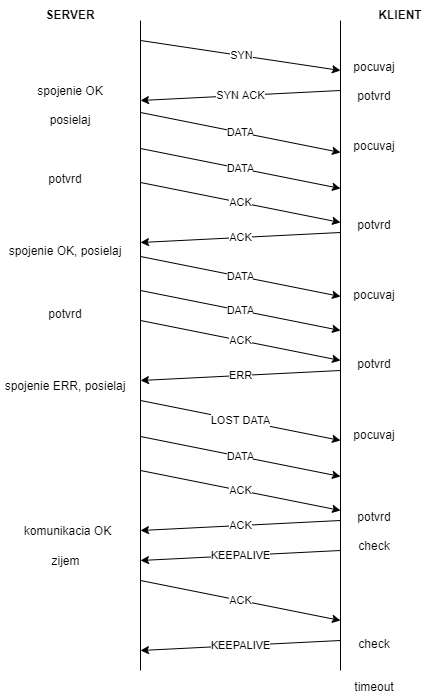

The diagram above was exported from draw.io. Its source (the exported page's mxGraphModel, read from the mxfile embedded in the PNG):
<mxGraphModel dx="4525" dy="2061" grid="1" gridSize="10" guides="1" tooltips="1" connect="1" arrows="1" fold="1" page="1" pageScale="1" pageWidth="827" pageHeight="1169" math="0" shadow="0">
  <root>
    <mxCell id="0" />
    <mxCell id="1" parent="0" />
    <mxCell id="2" value="" style="endArrow=none;html=1;rounded=0;" edge="1" parent="1">
      <mxGeometry width="50" height="50" relative="1" as="geometry">
        <mxPoint x="240" y="-430" as="sourcePoint" />
        <mxPoint x="240" y="-1080" as="targetPoint" />
      </mxGeometry>
    </mxCell>
    <mxCell id="3" value="" style="endArrow=none;html=1;rounded=0;" edge="1" parent="1">
      <mxGeometry width="50" height="50" relative="1" as="geometry">
        <mxPoint x="440" y="-430" as="sourcePoint" />
        <mxPoint x="440" y="-1080" as="targetPoint" />
      </mxGeometry>
    </mxCell>
    <mxCell id="4" value="&lt;b&gt;SERVER&lt;/b&gt;" style="text;html=1;strokeColor=none;fillColor=none;align=center;verticalAlign=middle;whiteSpace=wrap;rounded=0;" vertex="1" parent="1">
      <mxGeometry x="140" y="-1100" width="60" height="30" as="geometry" />
    </mxCell>
    <mxCell id="5" value="&lt;b&gt;KLIENT&lt;/b&gt;" style="text;html=1;strokeColor=none;fillColor=none;align=center;verticalAlign=middle;whiteSpace=wrap;rounded=0;" vertex="1" parent="1">
      <mxGeometry x="470" y="-1100" width="60" height="30" as="geometry" />
    </mxCell>
    <mxCell id="6" value="SYN" style="endArrow=classic;html=1;rounded=0;color=red" edge="1" parent="1">
      <mxGeometry width="50" height="50" relative="1" as="geometry">
        <mxPoint x="240" y="-1060" as="sourcePoint" />
        <mxPoint x="440" y="-1030" as="targetPoint" />
      </mxGeometry>
    </mxCell>
    <mxCell id="7" value="SYN ACK" style="endArrow=classic;html=1;rounded=0;" edge="1" parent="1">
      <mxGeometry width="50" height="50" relative="1" as="geometry">
        <mxPoint x="440" y="-1010" as="sourcePoint" />
        <mxPoint x="240" y="-1000" as="targetPoint" />
      </mxGeometry>
    </mxCell>
    <mxCell id="8" value="DATA" style="endArrow=classic;html=1;rounded=0;" edge="1" parent="1">
      <mxGeometry width="50" height="50" relative="1" as="geometry">
        <mxPoint x="240" y="-988" as="sourcePoint" />
        <mxPoint x="440" y="-948" as="targetPoint" />
      </mxGeometry>
    </mxCell>
    <mxCell id="9" value="DATA" style="endArrow=classic;html=1;rounded=0;" edge="1" parent="1">
      <mxGeometry width="50" height="50" relative="1" as="geometry">
        <mxPoint x="240" y="-952" as="sourcePoint" />
        <mxPoint x="440" y="-912" as="targetPoint" />
      </mxGeometry>
    </mxCell>
    <mxCell id="10" value="ACK" style="endArrow=classic;html=1;rounded=0;" edge="1" parent="1">
      <mxGeometry width="50" height="50" relative="1" as="geometry">
        <mxPoint x="240" y="-918" as="sourcePoint" />
        <mxPoint x="440" y="-878" as="targetPoint" />
      </mxGeometry>
    </mxCell>
    <mxCell id="11" value="ACK" style="endArrow=classic;html=1;rounded=0;" edge="1" parent="1">
      <mxGeometry width="50" height="50" relative="1" as="geometry">
        <mxPoint x="440" y="-868" as="sourcePoint" />
        <mxPoint x="240" y="-858" as="targetPoint" />
      </mxGeometry>
    </mxCell>
    <mxCell id="12" value="DATA" style="endArrow=classic;html=1;rounded=0;" edge="1" parent="1">
      <mxGeometry width="50" height="50" relative="1" as="geometry">
        <mxPoint x="240" y="-844" as="sourcePoint" />
        <mxPoint x="440" y="-804" as="targetPoint" />
      </mxGeometry>
    </mxCell>
    <mxCell id="13" value="DATA" style="endArrow=classic;html=1;rounded=0;" edge="1" parent="1">
      <mxGeometry width="50" height="50" relative="1" as="geometry">
        <mxPoint x="240" y="-810" as="sourcePoint" />
        <mxPoint x="440" y="-770" as="targetPoint" />
      </mxGeometry>
    </mxCell>
    <mxCell id="14" value="ERR" style="endArrow=classic;html=1;rounded=0;" edge="1" parent="1">
      <mxGeometry width="50" height="50" relative="1" as="geometry">
        <mxPoint x="440" y="-730" as="sourcePoint" />
        <mxPoint x="240" y="-720" as="targetPoint" />
      </mxGeometry>
    </mxCell>
    <mxCell id="15" value="ACK" style="endArrow=classic;html=1;rounded=0;" edge="1" parent="1">
      <mxGeometry width="50" height="50" relative="1" as="geometry">
        <mxPoint x="240" y="-780" as="sourcePoint" />
        <mxPoint x="440" y="-740" as="targetPoint" />
      </mxGeometry>
    </mxCell>
    <mxCell id="16" value="LOST DATA" style="endArrow=classic;html=1;rounded=0;" edge="1" parent="1">
      <mxGeometry width="50" height="50" relative="1" as="geometry">
        <mxPoint x="240" y="-700" as="sourcePoint" />
        <mxPoint x="440" y="-660" as="targetPoint" />
      </mxGeometry>
    </mxCell>
    <mxCell id="17" value="DATA" style="endArrow=classic;html=1;rounded=0;" edge="1" parent="1">
      <mxGeometry width="50" height="50" relative="1" as="geometry">
        <mxPoint x="240" y="-664" as="sourcePoint" />
        <mxPoint x="440" y="-624" as="targetPoint" />
      </mxGeometry>
    </mxCell>
    <mxCell id="18" value="ACK" style="endArrow=classic;html=1;rounded=0;" edge="1" parent="1">
      <mxGeometry width="50" height="50" relative="1" as="geometry">
        <mxPoint x="240" y="-630" as="sourcePoint" />
        <mxPoint x="440" y="-590" as="targetPoint" />
      </mxGeometry>
    </mxCell>
    <mxCell id="19" value="ACK" style="endArrow=classic;html=1;rounded=0;" edge="1" parent="1">
      <mxGeometry width="50" height="50" relative="1" as="geometry">
        <mxPoint x="440" y="-580" as="sourcePoint" />
        <mxPoint x="240" y="-570" as="targetPoint" />
      </mxGeometry>
    </mxCell>
    <mxCell id="20" value="KEEPALIVE" style="endArrow=classic;html=1;rounded=0;" edge="1" parent="1">
      <mxGeometry width="50" height="50" relative="1" as="geometry">
        <mxPoint x="440" y="-550" as="sourcePoint" />
        <mxPoint x="240" y="-540" as="targetPoint" />
      </mxGeometry>
    </mxCell>
    <mxCell id="21" value="ACK" style="endArrow=classic;html=1;rounded=0;" edge="1" parent="1">
      <mxGeometry width="50" height="50" relative="1" as="geometry">
        <mxPoint x="240" y="-520" as="sourcePoint" />
        <mxPoint x="440" y="-480" as="targetPoint" />
      </mxGeometry>
    </mxCell>
    <mxCell id="22" value="KEEPALIVE" style="endArrow=classic;html=1;rounded=0;" edge="1" parent="1">
      <mxGeometry width="50" height="50" relative="1" as="geometry">
        <mxPoint x="440" y="-460" as="sourcePoint" />
        <mxPoint x="240" y="-450" as="targetPoint" />
      </mxGeometry>
    </mxCell>
    <mxCell id="23" value="pocuvaj&lt;br&gt;&lt;br&gt;potvrd" style="text;html=1;strokeColor=none;fillColor=none;align=center;verticalAlign=middle;whiteSpace=wrap;rounded=0;" vertex="1" parent="1">
      <mxGeometry x="444" y="-1034" width="60" height="30" as="geometry" />
    </mxCell>
    <mxCell id="24" value="pocuvaj" style="text;html=1;strokeColor=none;fillColor=none;align=center;verticalAlign=middle;whiteSpace=wrap;rounded=0;" vertex="1" parent="1">
      <mxGeometry x="444" y="-969" width="60" height="30" as="geometry" />
    </mxCell>
    <mxCell id="25" value="pocuvaj" style="text;html=1;strokeColor=none;fillColor=none;align=center;verticalAlign=middle;whiteSpace=wrap;rounded=0;" vertex="1" parent="1">
      <mxGeometry x="444" y="-820" width="60" height="30" as="geometry" />
    </mxCell>
    <mxCell id="26" value="pocuvaj" style="text;html=1;strokeColor=none;fillColor=none;align=center;verticalAlign=middle;whiteSpace=wrap;rounded=0;" vertex="1" parent="1">
      <mxGeometry x="444" y="-680" width="60" height="30" as="geometry" />
    </mxCell>
    <mxCell id="27" value="potvrd" style="text;html=1;strokeColor=none;fillColor=none;align=center;verticalAlign=middle;whiteSpace=wrap;rounded=0;" vertex="1" parent="1">
      <mxGeometry x="444" y="-890" width="60" height="30" as="geometry" />
    </mxCell>
    <mxCell id="28" value="potvrd" style="text;html=1;strokeColor=none;fillColor=none;align=center;verticalAlign=middle;whiteSpace=wrap;rounded=0;" vertex="1" parent="1">
      <mxGeometry x="444" y="-751" width="60" height="30" as="geometry" />
    </mxCell>
    <mxCell id="29" value="potvrd&lt;br&gt;&lt;br&gt;check" style="text;html=1;strokeColor=none;fillColor=none;align=center;verticalAlign=middle;whiteSpace=wrap;rounded=0;" vertex="1" parent="1">
      <mxGeometry x="444" y="-584" width="60" height="30" as="geometry" />
    </mxCell>
    <mxCell id="30" value="check&lt;br&gt;&lt;br&gt;&lt;br&gt;timeout" style="text;html=1;strokeColor=none;fillColor=none;align=center;verticalAlign=middle;whiteSpace=wrap;rounded=0;" vertex="1" parent="1">
      <mxGeometry x="444" y="-450" width="60" height="30" as="geometry" />
    </mxCell>
    <mxCell id="31" value="spojenie OK&lt;br&gt;&lt;br&gt;posielaj" style="text;html=1;strokeColor=none;fillColor=none;align=center;verticalAlign=middle;whiteSpace=wrap;rounded=0;" vertex="1" parent="1">
      <mxGeometry x="130" y="-1010" width="80" height="30" as="geometry" />
    </mxCell>
    <mxCell id="32" value="potvrd&lt;br&gt;&lt;br&gt;&lt;br&gt;&lt;br&gt;&lt;br&gt;spojenie OK, posielaj" style="text;html=1;strokeColor=none;fillColor=none;align=center;verticalAlign=middle;whiteSpace=wrap;rounded=0;" vertex="1" parent="1">
      <mxGeometry x="105" y="-900" width="120" height="30" as="geometry" />
    </mxCell>
    <mxCell id="33" value="potvrd&lt;br&gt;&lt;br&gt;&lt;br&gt;&lt;br&gt;&lt;br&gt;spojenie ERR, posielaj" style="text;html=1;strokeColor=none;fillColor=none;align=center;verticalAlign=middle;whiteSpace=wrap;rounded=0;" vertex="1" parent="1">
      <mxGeometry x="100" y="-765" width="130" height="30" as="geometry" />
    </mxCell>
    <mxCell id="34" value="komunikacia OK" style="text;html=1;strokeColor=none;fillColor=none;align=center;verticalAlign=middle;whiteSpace=wrap;rounded=0;" vertex="1" parent="1">
      <mxGeometry x="120" y="-584" width="95" height="30" as="geometry" />
    </mxCell>
    <mxCell id="35" value="zijem" style="text;html=1;strokeColor=none;fillColor=none;align=center;verticalAlign=middle;whiteSpace=wrap;rounded=0;" vertex="1" parent="1">
      <mxGeometry x="117.5" y="-554" width="95" height="30" as="geometry" />
    </mxCell>
  </root>
</mxGraphModel>